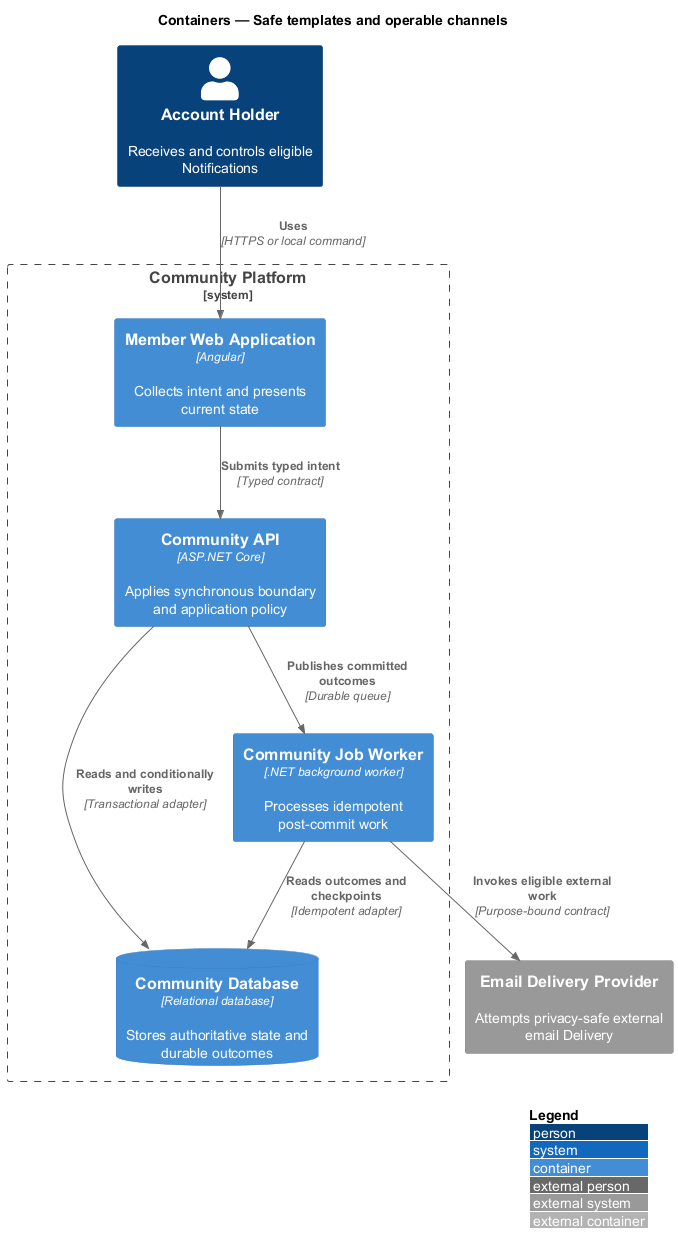

The diagram above was rendered by PlantUML. Its source (embedded in the PNG):
@startuml
!include <C4/C4_Container>
LAYOUT_WITH_LEGEND()
title Containers — Safe templates and operable channels

Person(actor, "Account Holder", "Receives and controls eligible Notifications")
System_Ext(external, "Email Delivery Provider", "Attempts privacy-safe external email Delivery")
System_Boundary(system, "Community Platform") {
  Container(frontend, "Member Web Application", "Angular", "Collects intent and presents current state")
  Container(backend, "Community API", "ASP.NET Core", "Applies synchronous boundary and application policy")
  Container(worker, "Community Job Worker", ".NET background worker", "Processes idempotent post-commit work")
  ContainerDb(store, "Community Database", "Relational database", "Stores authoritative state and durable outcomes")
}

Rel(actor, frontend, "Uses", "HTTPS or local command")
Rel(frontend, backend, "Submits typed intent", "Typed contract")
Rel(backend, store, "Reads and conditionally writes", "Transactional adapter")
Rel(backend, worker, "Publishes committed outcomes", "Durable queue")
Rel(worker, store, "Reads outcomes and checkpoints", "Idempotent adapter")
Rel(worker, external, "Invokes eligible external work", "Purpose-bound contract")
@enduml